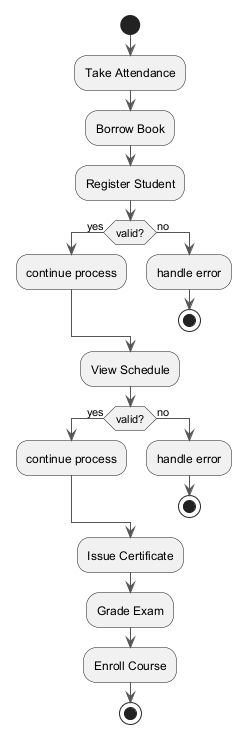

The diagram above was rendered by PlantUML. Its source (embedded in the PNG):
@startuml
skinparam backgroundColor #FFFFFF
skinparam classBackgroundColor #F1F8E9
skinparam classBorderColor #33691E
skinparam ArrowColor #555555
start
:Take Attendance;
:Borrow Book;
:Register Student;
if (valid?) then (yes)
:continue process;
else (no)
:handle error;
stop
endif
:View Schedule;
if (valid?) then (yes)
:continue process;
else (no)
:handle error;
stop
endif
:Issue Certificate;
:Grade Exam;
:Enroll Course;
stop
@enduml